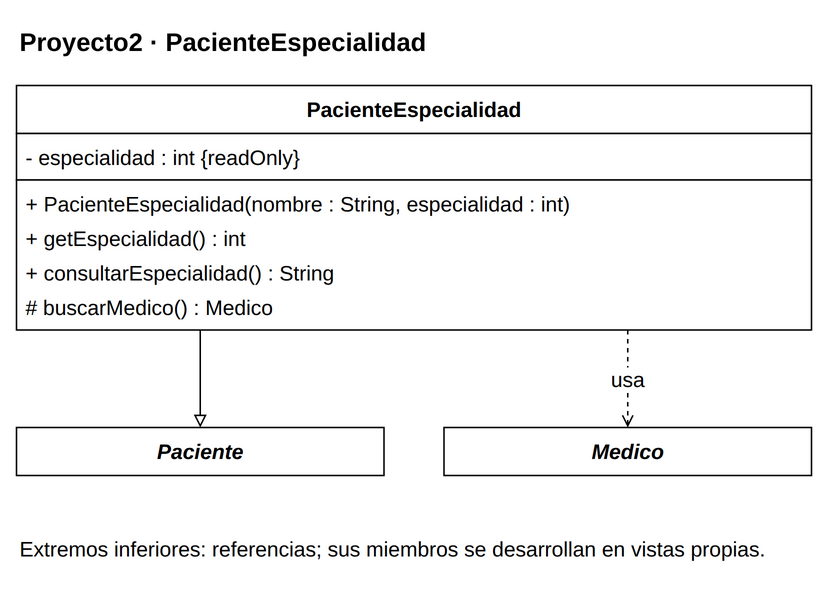

The diagram above was exported from draw.io. Its source (the exported page's mxGraphModel, read from the mxfile embedded in the PNG):
<mxGraphModel dx="1000" dy="1000" grid="1" gridSize="10" page="0" pageScale="1" pageWidth="816" pageHeight="1056" background="#FFFFFF" adaptiveColors="auto">
  <root>
    <mxCell id="0" />
    <mxCell id="1" parent="0" />
    <mxCell id="v1" value="&lt;b&gt;Proyecto2 · PacienteEspecialidad&lt;/b&gt;" style="text;html=1;whiteSpace=wrap;align=left;verticalAlign=middle;fontFamily=Liberation Sans;fontSize=17;fontColor=#000000;" vertex="1" parent="1">
      <mxGeometry x="20" y="8" width="530" height="35" as="geometry" />
    </mxCell>
    <mxCell id="c49" value="" style="group;" vertex="1" parent="1">
      <mxGeometry x="20" y="55" width="530" height="163" as="geometry" />
    </mxCell>
    <mxCell id="v2" value="" style="rounded=0;whiteSpace=wrap;html=1;fillColor=#FFFFFF;strokeColor=#000000;strokeWidth=1;" vertex="1" parent="c49">
      <mxGeometry x="0" y="0" width="530" height="32" as="geometry" />
    </mxCell>
    <mxCell id="v3" value="&lt;b&gt;PacienteEspecialidad&lt;/b&gt;" style="text;html=1;whiteSpace=wrap;align=center;verticalAlign=middle;fontFamily=Liberation Sans;fontSize=14;fontColor=#000000;spacing=0;" vertex="1" parent="c49">
      <mxGeometry x="6" y="4" width="518" height="24" as="geometry" />
    </mxCell>
    <mxCell id="v4" value="" style="rounded=0;whiteSpace=wrap;html=1;fillColor=#FFFFFF;strokeColor=#000000;strokeWidth=1;" vertex="1" parent="c49">
      <mxGeometry x="0" y="32" width="530" height="31" as="geometry" />
    </mxCell>
    <mxCell id="v5" value="- especialidad : int {readOnly}" style="text;html=1;whiteSpace=wrap;align=left;verticalAlign=middle;fontFamily=Liberation Sans;fontSize=14;fontColor=#000000;spacing=0;" vertex="1" parent="c49">
      <mxGeometry x="6" y="36" width="518" height="23" as="geometry" />
    </mxCell>
    <mxCell id="v6" value="" style="rounded=0;whiteSpace=wrap;html=1;fillColor=#FFFFFF;strokeColor=#000000;strokeWidth=1;" vertex="1" parent="c49">
      <mxGeometry x="0" y="63" width="530" height="100" as="geometry" />
    </mxCell>
    <mxCell id="v7" value="+ PacienteEspecialidad(nombre : String, especialidad : int)" style="text;html=1;whiteSpace=wrap;align=left;verticalAlign=middle;fontFamily=Liberation Sans;fontSize=14;fontColor=#000000;spacing=0;" vertex="1" parent="c49">
      <mxGeometry x="6" y="67" width="518" height="23" as="geometry" />
    </mxCell>
    <mxCell id="v8" value="+ getEspecialidad() : int" style="text;html=1;whiteSpace=wrap;align=left;verticalAlign=middle;fontFamily=Liberation Sans;fontSize=14;fontColor=#000000;spacing=0;" vertex="1" parent="c49">
      <mxGeometry x="6" y="90" width="518" height="23" as="geometry" />
    </mxCell>
    <mxCell id="v9" value="+ consultarEspecialidad() : String" style="text;html=1;whiteSpace=wrap;align=left;verticalAlign=middle;fontFamily=Liberation Sans;fontSize=14;fontColor=#000000;spacing=0;" vertex="1" parent="c49">
      <mxGeometry x="6" y="113" width="518" height="23" as="geometry" />
    </mxCell>
    <mxCell id="v10" value="# buscarMedico() : Medico" style="text;html=1;whiteSpace=wrap;align=left;verticalAlign=middle;fontFamily=Liberation Sans;fontSize=14;fontColor=#000000;spacing=0;" vertex="1" parent="c49">
      <mxGeometry x="6" y="136" width="518" height="23" as="geometry" />
    </mxCell>
    <mxCell id="c47" value="" style="group;" vertex="1" parent="1">
      <mxGeometry x="20" y="283" width="245" height="32" as="geometry" />
    </mxCell>
    <mxCell id="v11" value="" style="rounded=0;whiteSpace=wrap;html=1;fillColor=#FFFFFF;strokeColor=#000000;strokeWidth=1;" vertex="1" parent="c47">
      <mxGeometry x="0" y="0" width="245" height="32" as="geometry" />
    </mxCell>
    <mxCell id="v12" value="&lt;i&gt;&lt;b&gt;Paciente&lt;/b&gt;&lt;/i&gt;" style="text;html=1;whiteSpace=wrap;align=center;verticalAlign=middle;fontFamily=Liberation Sans;fontSize=14;fontColor=#000000;spacing=0;" vertex="1" parent="c47">
      <mxGeometry x="6" y="4" width="233" height="24" as="geometry" />
    </mxCell>
    <mxCell id="c52" value="" style="group;" vertex="1" parent="1">
      <mxGeometry x="305" y="283" width="245" height="32" as="geometry" />
    </mxCell>
    <mxCell id="v13" value="" style="rounded=0;whiteSpace=wrap;html=1;fillColor=#FFFFFF;strokeColor=#000000;strokeWidth=1;" vertex="1" parent="c52">
      <mxGeometry x="0" y="0" width="245" height="32" as="geometry" />
    </mxCell>
    <mxCell id="v14" value="&lt;i&gt;&lt;b&gt;Medico&lt;/b&gt;&lt;/i&gt;" style="text;html=1;whiteSpace=wrap;align=center;verticalAlign=middle;fontFamily=Liberation Sans;fontSize=14;fontColor=#000000;spacing=0;" vertex="1" parent="c52">
      <mxGeometry x="6" y="4" width="233" height="24" as="geometry" />
    </mxCell>
    <mxCell id="e15" value="" style="edgeStyle=orthogonalEdgeStyle;rounded=0;html=1;strokeColor=#000000;strokeWidth=1;fontFamily=Liberation Sans;fontSize=14;labelBackgroundColor=#FFFFFF;labelWidth=245;whiteSpace=wrap;endArrow=block;endFill=0;exitX=0.23113207547169812;exitY=1;exitPerimeter=0;entryX=0.5;entryY=0;entryPerimeter=0;" edge="1" source="c49" target="c47" parent="1">
      <mxGeometry relative="1" as="geometry" />
    </mxCell>
    <mxCell id="e16" value="usa" style="edgeStyle=orthogonalEdgeStyle;rounded=0;html=1;strokeColor=#000000;strokeWidth=1;fontFamily=Liberation Sans;fontSize=14;labelBackgroundColor=#FFFFFF;labelWidth=245;whiteSpace=wrap;endArrow=open;endFill=0;dashed=1;exitX=0.7688679245283019;exitY=1;exitPerimeter=0;entryX=0.5;entryY=0;entryPerimeter=0;" edge="1" source="c49" target="c52" parent="1">
      <mxGeometry relative="1" as="geometry" />
    </mxCell>
    <mxCell id="v17" value="Extremos inferiores: referencias; sus miembros se desarrollan en vistas propias." style="text;html=1;whiteSpace=wrap;align=left;verticalAlign=middle;fontFamily=Liberation Sans;fontSize=14;fontColor=#000000;" vertex="1" parent="1">
      <mxGeometry x="20" y="345" width="530" height="38" as="geometry" />
    </mxCell>
  </root>
</mxGraphModel>